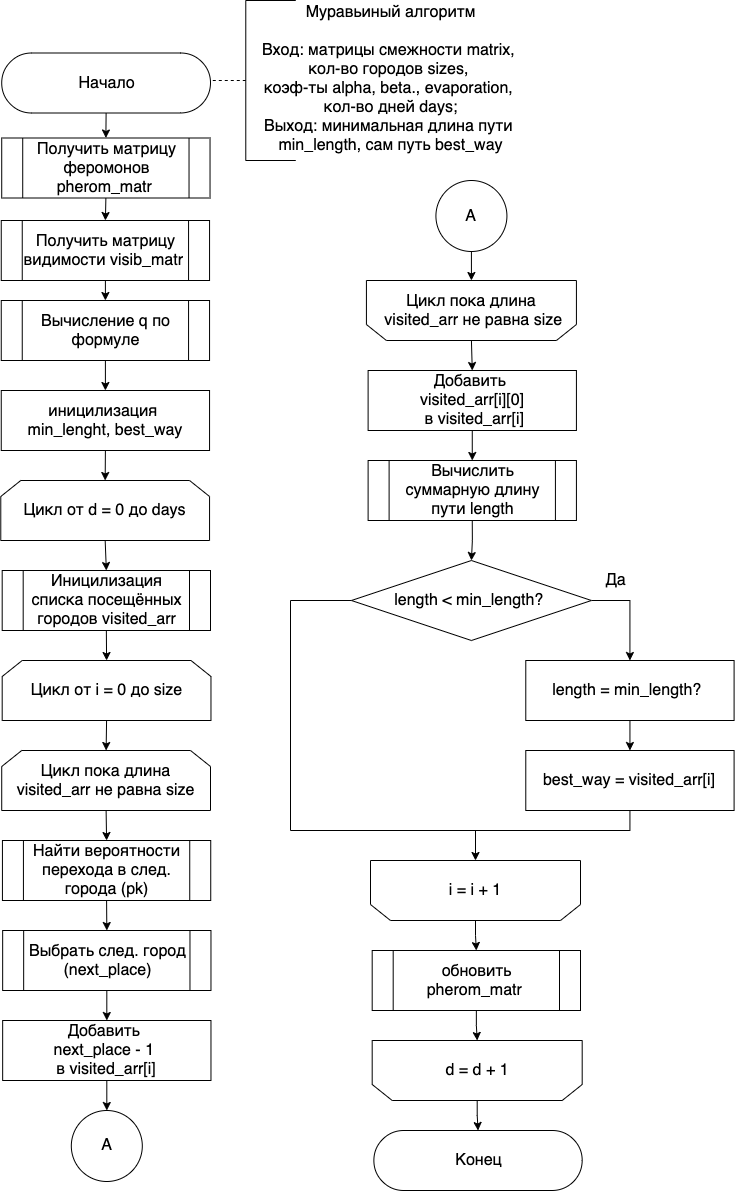

The diagram above was exported from draw.io. Its source (the exported page's mxGraphModel, read from the mxfile embedded in the PNG):
<mxGraphModel dx="1091" dy="1056" grid="1" gridSize="10" guides="1" tooltips="1" connect="1" arrows="1" fold="1" page="1" pageScale="1" pageWidth="827" pageHeight="1169" math="0" shadow="0">
  <root>
    <mxCell id="0" />
    <mxCell id="1" parent="0" />
    <mxCell id="31" style="edgeStyle=orthogonalEdgeStyle;rounded=0;orthogonalLoop=1;jettySize=auto;html=1;exitX=0.5;exitY=0.5;exitDx=0;exitDy=30;exitPerimeter=0;entryX=0.5;entryY=0;entryDx=0;entryDy=0;fontSize=16;" parent="1" source="32" target="84" edge="1">
      <mxGeometry relative="1" as="geometry">
        <mxPoint x="214.15499999999997" y="140" as="targetPoint" />
      </mxGeometry>
    </mxCell>
    <mxCell id="32" value="&lt;font style=&quot;font-size: 16px&quot;&gt;Начало&lt;/font&gt;" style="html=1;dashed=0;whitespace=wrap;shape=mxgraph.dfd.start" parent="1" vertex="1">
      <mxGeometry x="111.22" y="52.5" width="208.78" height="60" as="geometry" />
    </mxCell>
    <mxCell id="35" style="edgeStyle=orthogonalEdgeStyle;rounded=0;orthogonalLoop=1;jettySize=auto;html=1;exitX=0;exitY=0.5;exitDx=0;exitDy=0;exitPerimeter=0;entryX=1;entryY=0.5;entryDx=0;entryDy=0;entryPerimeter=0;dashed=1;endArrow=none;endFill=0;" parent="1" source="36" target="32" edge="1">
      <mxGeometry relative="1" as="geometry" />
    </mxCell>
    <mxCell id="36" value="" style="strokeWidth=1;html=1;shape=mxgraph.flowchart.annotation_1;align=left;pointerEvents=1;" parent="1" vertex="1">
      <mxGeometry x="355.28" width="50" height="160" as="geometry" />
    </mxCell>
    <mxCell id="37" value="&lt;div&gt;&lt;span style=&quot;font-size: 16px&quot;&gt;Муравьиный алгоритм&lt;/span&gt;&lt;/div&gt;&lt;div&gt;&lt;span style=&quot;font-size: 16px&quot;&gt;&lt;br&gt;&lt;/span&gt;&lt;/div&gt;&lt;font&gt;&lt;div&gt;&lt;font size=&quot;3&quot;&gt;Вход: матрицы смежности matrix&lt;/font&gt;&lt;span style=&quot;font-size: medium&quot;&gt;,&amp;nbsp;&lt;/span&gt;&lt;br&gt;&lt;/div&gt;&lt;div&gt;&lt;span style=&quot;font-size: medium&quot;&gt;кол-во городов sizes,&amp;nbsp;&lt;/span&gt;&lt;font size=&quot;3&quot;&gt;&lt;br&gt;&lt;/font&gt;&lt;/div&gt;&lt;div&gt;&lt;font size=&quot;3&quot;&gt;коэф-ты alpha, beta&lt;/font&gt;&lt;span style=&quot;font-size: 16px&quot;&gt;., evaporation,&amp;nbsp;&lt;/span&gt;&lt;/div&gt;&lt;div&gt;&lt;span style=&quot;font-size: 16px&quot;&gt;кол-во дней days;&lt;/span&gt;&lt;/div&gt;&lt;div&gt;&lt;span style=&quot;font-size: 16px&quot;&gt;Выход: минимальная длина пути&amp;nbsp;&lt;/span&gt;&lt;/div&gt;&lt;div&gt;&lt;span style=&quot;font-size: 16px&quot;&gt;min_length, сам путь best_way&lt;/span&gt;&lt;/div&gt;&lt;/font&gt;" style="text;html=1;align=center;verticalAlign=middle;resizable=0;points=[];autosize=1;strokeColor=none;fillColor=none;" parent="1" vertex="1">
      <mxGeometry x="365.28" y="17.5" width="270" height="120" as="geometry" />
    </mxCell>
    <mxCell id="40" value="&lt;font style=&quot;font-size: 16px&quot;&gt;Конец&lt;/font&gt;" style="html=1;dashed=0;whitespace=wrap;shape=mxgraph.dfd.start" parent="1" vertex="1">
      <mxGeometry x="483.37999999999994" y="1130" width="208.31" height="60" as="geometry" />
    </mxCell>
    <mxCell id="109" style="edgeStyle=none;html=1;exitX=0.5;exitY=1;exitDx=0;exitDy=0;entryX=0.5;entryY=1;entryDx=0;entryDy=0;" parent="1" source="81" target="108" edge="1">
      <mxGeometry relative="1" as="geometry" />
    </mxCell>
    <mxCell id="81" value="A" style="ellipse;whiteSpace=wrap;html=1;aspect=fixed;fontSize=16;" parent="1" vertex="1">
      <mxGeometry x="545.42" y="180" width="71" height="71" as="geometry" />
    </mxCell>
    <mxCell id="86" style="edgeStyle=none;html=1;exitX=0.5;exitY=1;exitDx=0;exitDy=0;entryX=0.5;entryY=0;entryDx=0;entryDy=0;" parent="1" source="84" target="85" edge="1">
      <mxGeometry relative="1" as="geometry" />
    </mxCell>
    <mxCell id="84" value="&lt;span style=&quot;font-size: 16px&quot;&gt;Получить матрицу феромонов pherom_matr&amp;nbsp;&lt;/span&gt;" style="shape=process;whiteSpace=wrap;html=1;backgroundOutline=1;" parent="1" vertex="1">
      <mxGeometry x="111.22000000000003" y="137.5" width="208.31" height="60" as="geometry" />
    </mxCell>
    <mxCell id="88" style="edgeStyle=none;html=1;exitX=0.5;exitY=1;exitDx=0;exitDy=0;entryX=0.5;entryY=0;entryDx=0;entryDy=0;" parent="1" source="85" target="87" edge="1">
      <mxGeometry relative="1" as="geometry" />
    </mxCell>
    <mxCell id="85" value="&lt;span style=&quot;font-size: 16px&quot;&gt;Получить матрицу видимости visib_matr&amp;nbsp;&lt;/span&gt;" style="shape=process;whiteSpace=wrap;html=1;backgroundOutline=1;" parent="1" vertex="1">
      <mxGeometry x="110.75000000000003" y="220" width="208.31" height="60" as="geometry" />
    </mxCell>
    <mxCell id="98" style="edgeStyle=none;html=1;exitX=0.5;exitY=1;exitDx=0;exitDy=0;entryX=0.5;entryY=0;entryDx=0;entryDy=0;" parent="1" source="87" target="89" edge="1">
      <mxGeometry relative="1" as="geometry" />
    </mxCell>
    <mxCell id="87" value="&lt;span style=&quot;font-size: 16px&quot;&gt;Вычисление q по формуле&lt;/span&gt;" style="shape=process;whiteSpace=wrap;html=1;backgroundOutline=1;" parent="1" vertex="1">
      <mxGeometry x="110.75000000000003" y="300" width="208.31" height="60" as="geometry" />
    </mxCell>
    <mxCell id="99" style="edgeStyle=none;html=1;exitX=0.5;exitY=1;exitDx=0;exitDy=0;entryX=0.5;entryY=0;entryDx=0;entryDy=0;" parent="1" source="89" target="90" edge="1">
      <mxGeometry relative="1" as="geometry" />
    </mxCell>
    <mxCell id="89" value="&lt;font style=&quot;font-size: 16px&quot;&gt;иницилизация &lt;br&gt;min_lenght,&amp;nbsp;best_way&lt;br&gt;&lt;/font&gt;" style="rounded=0;whiteSpace=wrap;html=1;shadow=0;glass=0;sketch=0;strokeWidth=1;gradientColor=none;" parent="1" vertex="1">
      <mxGeometry x="110.74999999999997" y="390" width="208.31" height="60" as="geometry" />
    </mxCell>
    <mxCell id="100" style="edgeStyle=none;html=1;exitX=0.5;exitY=1;exitDx=0;exitDy=0;entryX=0.5;entryY=0;entryDx=0;entryDy=0;" parent="1" source="90" target="92" edge="1">
      <mxGeometry relative="1" as="geometry" />
    </mxCell>
    <mxCell id="90" value="&lt;font style=&quot;font-size: 16px&quot;&gt;Цикл от d = 0 до&amp;nbsp;&lt;span style=&quot;font-size: medium&quot;&gt;days&lt;/span&gt;&lt;br&gt;&lt;/font&gt;" style="shape=loopLimit;whiteSpace=wrap;html=1;strokeWidth=1;" parent="1" vertex="1">
      <mxGeometry x="110.28" y="480" width="208.78" height="60" as="geometry" />
    </mxCell>
    <mxCell id="101" style="edgeStyle=none;html=1;exitX=0.5;exitY=1;exitDx=0;exitDy=0;entryX=0.5;entryY=0;entryDx=0;entryDy=0;" parent="1" source="92" target="93" edge="1">
      <mxGeometry relative="1" as="geometry" />
    </mxCell>
    <mxCell id="92" value="&lt;span style=&quot;font-size: 16px&quot;&gt;Иницилизация списка посещённых городов visited_arr&lt;/span&gt;" style="shape=process;whiteSpace=wrap;html=1;backgroundOutline=1;" parent="1" vertex="1">
      <mxGeometry x="111.69" y="570" width="208.31" height="60" as="geometry" />
    </mxCell>
    <mxCell id="102" style="edgeStyle=none;html=1;exitX=0.5;exitY=1;exitDx=0;exitDy=0;entryX=0.5;entryY=0;entryDx=0;entryDy=0;" parent="1" source="93" target="94" edge="1">
      <mxGeometry relative="1" as="geometry" />
    </mxCell>
    <mxCell id="93" value="&lt;font style=&quot;font-size: 16px&quot;&gt;Цикл от i = 0 до&amp;nbsp;&lt;span style=&quot;font-size: medium&quot;&gt;size&lt;/span&gt;&lt;br&gt;&lt;/font&gt;" style="shape=loopLimit;whiteSpace=wrap;html=1;strokeWidth=1;" parent="1" vertex="1">
      <mxGeometry x="111.69" y="660" width="208.78" height="60" as="geometry" />
    </mxCell>
    <mxCell id="103" style="edgeStyle=none;html=1;exitX=0.5;exitY=1;exitDx=0;exitDy=0;entryX=0.5;entryY=0;entryDx=0;entryDy=0;" parent="1" source="94" target="95" edge="1">
      <mxGeometry relative="1" as="geometry" />
    </mxCell>
    <mxCell id="94" value="&lt;font style=&quot;font-size: 16px&quot;&gt;Цикл пока длина visited_arr не равна size&lt;br&gt;&lt;/font&gt;" style="shape=loopLimit;whiteSpace=wrap;html=1;strokeWidth=1;" parent="1" vertex="1">
      <mxGeometry x="111.22" y="750" width="208.78" height="60" as="geometry" />
    </mxCell>
    <mxCell id="104" style="edgeStyle=none;html=1;exitX=0.5;exitY=1;exitDx=0;exitDy=0;entryX=0.5;entryY=0;entryDx=0;entryDy=0;" parent="1" source="95" target="96" edge="1">
      <mxGeometry relative="1" as="geometry" />
    </mxCell>
    <mxCell id="95" value="&lt;span style=&quot;font-size: 16px&quot;&gt;Найти вероятности перехода в след. города (pk)&lt;/span&gt;" style="shape=process;whiteSpace=wrap;html=1;backgroundOutline=1;" parent="1" vertex="1">
      <mxGeometry x="111.93" y="840" width="208.31" height="60" as="geometry" />
    </mxCell>
    <mxCell id="105" style="edgeStyle=none;html=1;exitX=0.5;exitY=1;exitDx=0;exitDy=0;entryX=0.5;entryY=0;entryDx=0;entryDy=0;" parent="1" source="96" target="115" edge="1">
      <mxGeometry relative="1" as="geometry">
        <mxPoint x="216.31500000000005" y="1020" as="targetPoint" />
      </mxGeometry>
    </mxCell>
    <mxCell id="96" value="&lt;span style=&quot;font-size: 16px&quot;&gt;Выбрать след. город&lt;br&gt;(next_place)&lt;br&gt;&lt;/span&gt;" style="shape=process;whiteSpace=wrap;html=1;backgroundOutline=1;" parent="1" vertex="1">
      <mxGeometry x="112.16" y="930" width="208.31" height="60" as="geometry" />
    </mxCell>
    <mxCell id="107" style="edgeStyle=none;html=1;exitX=0.5;exitY=1;exitDx=0;exitDy=0;entryX=0.5;entryY=0;entryDx=0;entryDy=0;" parent="1" source="115" target="106" edge="1">
      <mxGeometry relative="1" as="geometry">
        <mxPoint x="216.31500000000005" y="1080" as="sourcePoint" />
      </mxGeometry>
    </mxCell>
    <mxCell id="106" value="A" style="ellipse;whiteSpace=wrap;html=1;aspect=fixed;fontSize=16;" parent="1" vertex="1">
      <mxGeometry x="180.81" y="1110" width="71" height="71" as="geometry" />
    </mxCell>
    <mxCell id="112" style="edgeStyle=none;html=1;exitX=0.5;exitY=0;exitDx=0;exitDy=0;entryX=0.5;entryY=0;entryDx=0;entryDy=0;" parent="1" source="108" target="116" edge="1">
      <mxGeometry relative="1" as="geometry">
        <mxPoint x="580.9150000000002" y="369.9999999999998" as="targetPoint" />
      </mxGeometry>
    </mxCell>
    <mxCell id="108" value="&lt;font style=&quot;font-size: 16px&quot;&gt;Цикл пока длина&lt;br&gt;&amp;nbsp;visited_arr не равна size&lt;br&gt;&lt;/font&gt;" style="shape=loopLimit;whiteSpace=wrap;html=1;strokeWidth=1;direction=west;" parent="1" vertex="1">
      <mxGeometry x="475.9200000000001" y="280" width="210" height="60" as="geometry" />
    </mxCell>
    <mxCell id="113" style="edgeStyle=none;html=1;exitX=0.5;exitY=1;exitDx=0;exitDy=0;entryX=0.5;entryY=0;entryDx=0;entryDy=0;" parent="1" source="116" target="111" edge="1">
      <mxGeometry relative="1" as="geometry">
        <mxPoint x="580.9150000000002" y="429.9999999999998" as="sourcePoint" />
      </mxGeometry>
    </mxCell>
    <mxCell id="121" style="edgeStyle=orthogonalEdgeStyle;rounded=0;html=1;exitX=0.5;exitY=1;exitDx=0;exitDy=0;entryX=0.5;entryY=0;entryDx=0;entryDy=0;entryPerimeter=0;" parent="1" source="111" target="114" edge="1">
      <mxGeometry relative="1" as="geometry" />
    </mxCell>
    <mxCell id="111" value="&lt;span style=&quot;font-size: 16px&quot;&gt;Вычислить суммарную длину пути length&lt;br&gt;&lt;/span&gt;" style="shape=process;whiteSpace=wrap;html=1;backgroundOutline=1;" parent="1" vertex="1">
      <mxGeometry x="477.60999999999996" y="460" width="208.31" height="60" as="geometry" />
    </mxCell>
    <mxCell id="119" style="edgeStyle=orthogonalEdgeStyle;html=1;exitX=1;exitY=0.5;exitDx=0;exitDy=0;exitPerimeter=0;rounded=0;" parent="1" source="114" target="117" edge="1">
      <mxGeometry relative="1" as="geometry" />
    </mxCell>
    <mxCell id="124" style="edgeStyle=orthogonalEdgeStyle;rounded=0;html=1;exitX=0;exitY=0.5;exitDx=0;exitDy=0;exitPerimeter=0;" parent="1" source="114" target="123" edge="1">
      <mxGeometry relative="1" as="geometry">
        <Array as="points">
          <mxPoint x="400" y="600" />
          <mxPoint x="400" y="830" />
          <mxPoint x="585" y="830" />
        </Array>
      </mxGeometry>
    </mxCell>
    <mxCell id="114" value="&lt;span style=&quot;font-size: 16px&quot;&gt;length &amp;lt; min_length?&amp;nbsp;&lt;/span&gt;&lt;span style=&quot;font-size: 16px&quot;&gt;&lt;br&gt;&lt;/span&gt;" style="strokeWidth=1;html=1;shape=mxgraph.flowchart.decision;whiteSpace=wrap;rounded=1;shadow=0;glass=0;sketch=0;gradientColor=none;" parent="1" vertex="1">
      <mxGeometry x="460.92" y="560" width="240" height="80" as="geometry" />
    </mxCell>
    <mxCell id="115" value="&lt;font style=&quot;font-size: 16px&quot;&gt;Добавить&amp;nbsp;&lt;br&gt;next_place - 1 &lt;br&gt;в&amp;nbsp;visited_arr[i]&lt;br&gt;&lt;/font&gt;" style="rounded=0;whiteSpace=wrap;html=1;shadow=0;glass=0;sketch=0;strokeWidth=1;gradientColor=none;" parent="1" vertex="1">
      <mxGeometry x="112.15999999999997" y="1020" width="208.31" height="60" as="geometry" />
    </mxCell>
    <mxCell id="116" value="&lt;font style=&quot;font-size: 16px&quot;&gt;Добавить&amp;nbsp;&lt;br&gt;visited_arr[i][0]&lt;br&gt;&amp;nbsp;в&amp;nbsp;visited_arr[i]&lt;br&gt;&lt;/font&gt;" style="rounded=0;whiteSpace=wrap;html=1;shadow=0;glass=0;sketch=0;strokeWidth=1;gradientColor=none;" parent="1" vertex="1">
      <mxGeometry x="477.61" y="370" width="208.31" height="60" as="geometry" />
    </mxCell>
    <mxCell id="122" style="edgeStyle=orthogonalEdgeStyle;rounded=0;html=1;exitX=0.5;exitY=1;exitDx=0;exitDy=0;entryX=0.5;entryY=0;entryDx=0;entryDy=0;" parent="1" source="117" target="118" edge="1">
      <mxGeometry relative="1" as="geometry" />
    </mxCell>
    <mxCell id="117" value="&lt;font style=&quot;font-size: 16px&quot;&gt;length = min_length?&amp;nbsp;&lt;br&gt;&lt;/font&gt;" style="rounded=0;whiteSpace=wrap;html=1;shadow=0;glass=0;sketch=0;strokeWidth=1;gradientColor=none;" parent="1" vertex="1">
      <mxGeometry x="635.28" y="660" width="208.31" height="60" as="geometry" />
    </mxCell>
    <mxCell id="125" style="edgeStyle=orthogonalEdgeStyle;rounded=0;html=1;exitX=0.5;exitY=1;exitDx=0;exitDy=0;endArrow=none;endFill=0;" parent="1" source="118" edge="1">
      <mxGeometry relative="1" as="geometry">
        <mxPoint x="580" y="830" as="targetPoint" />
        <Array as="points">
          <mxPoint x="739" y="830" />
        </Array>
      </mxGeometry>
    </mxCell>
    <mxCell id="118" value="&lt;font style=&quot;font-size: 16px&quot;&gt;best_way = visited_arr[i]&lt;br&gt;&lt;/font&gt;" style="rounded=0;whiteSpace=wrap;html=1;shadow=0;glass=0;sketch=0;strokeWidth=1;gradientColor=none;" parent="1" vertex="1">
      <mxGeometry x="635.28" y="750" width="208.31" height="60" as="geometry" />
    </mxCell>
    <mxCell id="120" value="&lt;font style=&quot;font-size: 16px&quot;&gt;Да&lt;/font&gt;" style="text;html=1;align=center;verticalAlign=middle;resizable=0;points=[];autosize=1;strokeColor=none;" parent="1" vertex="1">
      <mxGeometry x="710" y="570" width="30" height="20" as="geometry" />
    </mxCell>
    <mxCell id="127" style="edgeStyle=orthogonalEdgeStyle;rounded=0;html=1;exitX=0.5;exitY=0;exitDx=0;exitDy=0;entryX=0.5;entryY=0;entryDx=0;entryDy=0;endArrow=classic;endFill=1;" parent="1" source="123" target="126" edge="1">
      <mxGeometry relative="1" as="geometry" />
    </mxCell>
    <mxCell id="123" value="&lt;font style=&quot;font-size: 16px&quot;&gt;i = i + 1&lt;br&gt;&lt;/font&gt;" style="shape=loopLimit;whiteSpace=wrap;html=1;strokeWidth=1;direction=west;" parent="1" vertex="1">
      <mxGeometry x="480.00000000000006" y="860" width="210" height="60" as="geometry" />
    </mxCell>
    <mxCell id="129" style="edgeStyle=orthogonalEdgeStyle;rounded=0;html=1;exitX=0.5;exitY=1;exitDx=0;exitDy=0;endArrow=classic;endFill=1;" parent="1" source="126" target="128" edge="1">
      <mxGeometry relative="1" as="geometry" />
    </mxCell>
    <mxCell id="126" value="&lt;font size=&quot;3&quot;&gt;обновить&lt;br&gt;&lt;/font&gt;&lt;span style=&quot;font-size: 16px&quot;&gt;&amp;nbsp;pherom_matr&amp;nbsp;&lt;/span&gt;&lt;font size=&quot;3&quot;&gt;&amp;nbsp;&lt;/font&gt;" style="shape=process;whiteSpace=wrap;html=1;backgroundOutline=1;" parent="1" vertex="1">
      <mxGeometry x="481.69000000000005" y="950" width="208.31" height="60" as="geometry" />
    </mxCell>
    <mxCell id="130" style="edgeStyle=orthogonalEdgeStyle;rounded=0;html=1;exitX=0.5;exitY=0;exitDx=0;exitDy=0;endArrow=classic;endFill=1;" parent="1" source="128" target="40" edge="1">
      <mxGeometry relative="1" as="geometry" />
    </mxCell>
    <mxCell id="128" value="&lt;font style=&quot;font-size: 16px&quot;&gt;d = d + 1&lt;br&gt;&lt;/font&gt;" style="shape=loopLimit;whiteSpace=wrap;html=1;strokeWidth=1;direction=west;" parent="1" vertex="1">
      <mxGeometry x="481.69" y="1040" width="210" height="60" as="geometry" />
    </mxCell>
  </root>
</mxGraphModel>